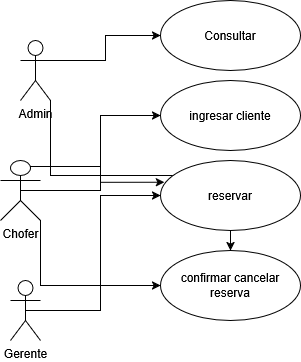

The diagram above was exported from draw.io. Its source (the exported page's mxGraphModel, read from the mxfile embedded in the PNG):
<mxGraphModel dx="520" dy="604" grid="1" gridSize="10" guides="1" tooltips="1" connect="1" arrows="1" fold="1" page="1" pageScale="1" pageWidth="827" pageHeight="1169" math="0" shadow="0">
  <root>
    <mxCell id="0" />
    <mxCell id="1" parent="0" />
    <mxCell id="nIaA0pxv-RxRjC86LcmU-16" value="ingresar cliente" style="ellipse;whiteSpace=wrap;html=1;" vertex="1" parent="1">
      <mxGeometry x="200" y="90" width="140" height="70" as="geometry" />
    </mxCell>
    <mxCell id="nIaA0pxv-RxRjC86LcmU-23" style="edgeStyle=orthogonalEdgeStyle;rounded=0;orthogonalLoop=1;jettySize=auto;html=1;exitX=1;exitY=0.3333333333333333;exitDx=0;exitDy=0;exitPerimeter=0;entryX=0;entryY=0.5;entryDx=0;entryDy=0;" edge="1" parent="1" source="nIaA0pxv-RxRjC86LcmU-17" target="nIaA0pxv-RxRjC86LcmU-22">
      <mxGeometry relative="1" as="geometry" />
    </mxCell>
    <mxCell id="nIaA0pxv-RxRjC86LcmU-28" style="edgeStyle=orthogonalEdgeStyle;rounded=0;orthogonalLoop=1;jettySize=auto;html=1;exitX=1;exitY=1;exitDx=0;exitDy=0;exitPerimeter=0;" edge="1" parent="1" source="nIaA0pxv-RxRjC86LcmU-17" target="nIaA0pxv-RxRjC86LcmU-21">
      <mxGeometry relative="1" as="geometry" />
    </mxCell>
    <mxCell id="nIaA0pxv-RxRjC86LcmU-17" value="&lt;div&gt;Admin&lt;/div&gt;&lt;div&gt;&lt;br&gt;&lt;/div&gt;" style="shape=umlActor;verticalLabelPosition=bottom;verticalAlign=top;html=1;" vertex="1" parent="1">
      <mxGeometry x="60" y="50" width="30" height="60" as="geometry" />
    </mxCell>
    <mxCell id="nIaA0pxv-RxRjC86LcmU-24" style="edgeStyle=orthogonalEdgeStyle;rounded=0;orthogonalLoop=1;jettySize=auto;html=1;exitX=0.5;exitY=0.5;exitDx=0;exitDy=0;exitPerimeter=0;entryX=0;entryY=0.5;entryDx=0;entryDy=0;" edge="1" parent="1" source="nIaA0pxv-RxRjC86LcmU-18" target="nIaA0pxv-RxRjC86LcmU-16">
      <mxGeometry relative="1" as="geometry" />
    </mxCell>
    <mxCell id="nIaA0pxv-RxRjC86LcmU-25" style="edgeStyle=orthogonalEdgeStyle;rounded=0;orthogonalLoop=1;jettySize=auto;html=1;exitX=1;exitY=1;exitDx=0;exitDy=0;exitPerimeter=0;entryX=0;entryY=0.5;entryDx=0;entryDy=0;" edge="1" parent="1" source="nIaA0pxv-RxRjC86LcmU-18" target="nIaA0pxv-RxRjC86LcmU-21">
      <mxGeometry relative="1" as="geometry" />
    </mxCell>
    <mxCell id="nIaA0pxv-RxRjC86LcmU-18" value="Chofer" style="shape=umlActor;verticalLabelPosition=bottom;verticalAlign=top;html=1;" vertex="1" parent="1">
      <mxGeometry x="40" y="170" width="40" height="60" as="geometry" />
    </mxCell>
    <mxCell id="nIaA0pxv-RxRjC86LcmU-26" style="edgeStyle=orthogonalEdgeStyle;rounded=0;orthogonalLoop=1;jettySize=auto;html=1;exitX=0.5;exitY=0.5;exitDx=0;exitDy=0;exitPerimeter=0;entryX=0;entryY=0.5;entryDx=0;entryDy=0;" edge="1" parent="1" source="nIaA0pxv-RxRjC86LcmU-19" target="nIaA0pxv-RxRjC86LcmU-20">
      <mxGeometry relative="1" as="geometry" />
    </mxCell>
    <mxCell id="nIaA0pxv-RxRjC86LcmU-19" value="Gerente" style="shape=umlActor;verticalLabelPosition=bottom;verticalAlign=top;html=1;" vertex="1" parent="1">
      <mxGeometry x="50" y="290" width="30" height="60" as="geometry" />
    </mxCell>
    <mxCell id="nIaA0pxv-RxRjC86LcmU-20" value="reservar" style="ellipse;whiteSpace=wrap;html=1;" vertex="1" parent="1">
      <mxGeometry x="200" y="170" width="140" height="70" as="geometry" />
    </mxCell>
    <mxCell id="nIaA0pxv-RxRjC86LcmU-21" value="confirmar cancelar reserva" style="ellipse;whiteSpace=wrap;html=1;" vertex="1" parent="1">
      <mxGeometry x="200" y="260" width="140" height="70" as="geometry" />
    </mxCell>
    <mxCell id="nIaA0pxv-RxRjC86LcmU-22" value="Consultar" style="ellipse;whiteSpace=wrap;html=1;" vertex="1" parent="1">
      <mxGeometry x="200" y="10" width="140" height="70" as="geometry" />
    </mxCell>
    <mxCell id="nIaA0pxv-RxRjC86LcmU-27" style="edgeStyle=orthogonalEdgeStyle;rounded=0;orthogonalLoop=1;jettySize=auto;html=1;exitX=0.75;exitY=0.1;exitDx=0;exitDy=0;exitPerimeter=0;entryX=0.027;entryY=0.311;entryDx=0;entryDy=0;entryPerimeter=0;" edge="1" parent="1" source="nIaA0pxv-RxRjC86LcmU-18" target="nIaA0pxv-RxRjC86LcmU-20">
      <mxGeometry relative="1" as="geometry" />
    </mxCell>
  </root>
</mxGraphModel>